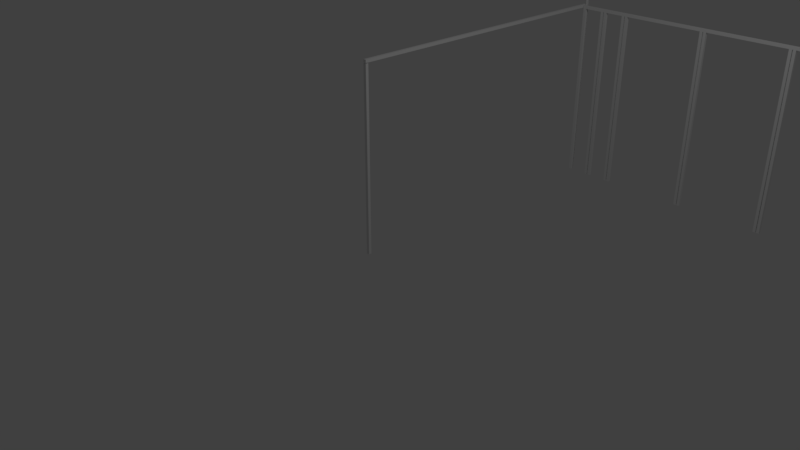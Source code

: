 # Source: yan_kap_.blend  (saved by Blender 2.79.0; exported with 4.5.12 LTS)
import bpy
from mathutils import Matrix  # noqa: F401  (used for matrix-valued properties, if any)

bpy.ops.wm.read_factory_settings(use_empty=True)
scene = bpy.context.scene
scene.name = 'Scene'

# ---- collections
col_collection_1 = bpy.data.collections.new('Collection 1'); scene.collection.children.link(col_collection_1)

# ---- materials (node trees are filled in below, after node groups)
mat_material = bpy.data.materials.new('Material')
mat_material.alpha_threshold = 0.0
mat_material.use_transparent_shadow = False
mat_material.roughness = 0.5
mat_material.line_color = (0.0, 0.0, 0.0, 1.0)

# ---- material node trees

# ---- world
world_world = bpy.data.worlds.new('World'); scene.world = world_world
world_world.color = (0.05088, 0.05088, 0.05088)
world_world.use_sun_shadow = False
world_world.sun_shadow_jitter_overblur = 0.0
world_world.cycles.sampling_method = 'MANUAL'

# ---- cameras
cam_camera = bpy.data.cameras.new('Camera')
cam_camera.clip_end = 100.0
cam_camera.lens = 35.0
cam_camera.sensor_width = 32.0
cam_camera.sensor_height = 18.0
cam_camera.ortho_scale = 7.314
cam_camera.dof.focus_distance = 0.0
cam_camera.dof.aperture_fstop = 128.0

# ---- lights
light_lamp = bpy.data.lights.new('Lamp', 'POINT')
light_lamp.transmission_factor = 0.0
light_lamp.cutoff_distance = 30.0
light_lamp.energy = 100.0
light_lamp.shadow_buffer_clip_start = 1.001
light_lamp.shadow_soft_size = 0.1
light_lamp.shadow_maximum_resolution = 0.006
light_lamp.use_absolute_resolution = True

# ---- meshes
me_cube_017 = bpy.data.meshes.new('Cube.017')
me_cube_017.from_pydata([(1.0, 1.0, -1.0), (1.0, -1.0, -1.0), (-1.0, -1.0, -1.0), (-1.0, 1.0, -1.0), (1.0, 1.0, 1.0), (1.0, -1.0, 1.0), (-1.0, -1.0, 1.0), (-1.0, 1.0, 1.0)], [], [(0, 1, 2, 3), (4, 7, 6, 5), (0, 4, 5, 1), (1, 5, 6, 2), (2, 6, 7, 3), (4, 0, 3, 7)])
me_cube_017.materials.append(mat_material)
me_cube_017.use_remesh_preserve_volume = False
me_cube_017.use_remesh_preserve_attributes = False
me_cube_017.use_mirror_vertex_groups = False
me_cube_017.update()
me_cube_015 = bpy.data.meshes.new('Cube.015')
me_cube_015.from_pydata([(1.0, 1.0, -1.0), (1.0, -1.0, -1.0), (-1.0, -1.0, -1.0), (-1.0, 1.0, -1.0), (1.0, 1.0, 1.0), (1.0, -1.0, 1.0), (-1.0, -1.0, 1.0), (-1.0, 1.0, 1.0)], [], [(0, 1, 2, 3), (4, 7, 6, 5), (0, 4, 5, 1), (1, 5, 6, 2), (2, 6, 7, 3), (4, 0, 3, 7)])
me_cube_015.materials.append(mat_material)
me_cube_015.use_remesh_preserve_volume = False
me_cube_015.use_remesh_preserve_attributes = False
me_cube_015.use_mirror_vertex_groups = False
me_cube_015.update()
me_cube_014 = bpy.data.meshes.new('Cube.014')
me_cube_014.from_pydata([(1.0, 1.0, -1.0), (1.0, -1.0, -1.0), (-1.0, -1.0, -1.0), (-1.0, 1.0, -1.0), (1.0, 1.0, 1.0), (1.0, -1.0, 1.0), (-1.0, -1.0, 1.0), (-1.0, 1.0, 1.0)], [], [(0, 1, 2, 3), (4, 7, 6, 5), (0, 4, 5, 1), (1, 5, 6, 2), (2, 6, 7, 3), (4, 0, 3, 7)])
me_cube_014.materials.append(mat_material)
me_cube_014.use_remesh_preserve_volume = False
me_cube_014.use_remesh_preserve_attributes = False
me_cube_014.use_mirror_vertex_groups = False
me_cube_014.update()
me_cube_013 = bpy.data.meshes.new('Cube.013')
me_cube_013.from_pydata([(1.0, 1.0, -1.0), (1.0, -1.0, -1.0), (-1.0, -1.0, -1.0), (-1.0, 1.0, -1.0), (1.0, 1.0, 1.0), (1.0, -1.0, 1.0), (-1.0, -1.0, 1.0), (-1.0, 1.0, 1.0)], [], [(0, 1, 2, 3), (4, 7, 6, 5), (0, 4, 5, 1), (1, 5, 6, 2), (2, 6, 7, 3), (4, 0, 3, 7)])
me_cube_013.materials.append(mat_material)
me_cube_013.use_remesh_preserve_volume = False
me_cube_013.use_remesh_preserve_attributes = False
me_cube_013.use_mirror_vertex_groups = False
me_cube_013.update()
me_cube_012 = bpy.data.meshes.new('Cube.012')
me_cube_012.from_pydata([(1.0, 1.0, -1.0), (1.0, -1.0, -1.0), (-1.0, -1.0, -1.0), (-1.0, 1.0, -1.0), (1.0, 1.0, 1.0), (1.0, -1.0, 1.0), (-1.0, -1.0, 1.0), (-1.0, 1.0, 1.0)], [], [(0, 1, 2, 3), (4, 7, 6, 5), (0, 4, 5, 1), (1, 5, 6, 2), (2, 6, 7, 3), (4, 0, 3, 7)])
me_cube_012.materials.append(mat_material)
me_cube_012.use_remesh_preserve_volume = False
me_cube_012.use_remesh_preserve_attributes = False
me_cube_012.use_mirror_vertex_groups = False
me_cube_012.update()
me_cube_010 = bpy.data.meshes.new('Cube.010')
me_cube_010.from_pydata([(1.0, 1.0, -1.0), (1.0, -1.0, -1.0), (-1.0, -1.0, -1.0), (-1.0, 1.0, -1.0), (1.0, 1.0, 1.0), (1.0, -1.0, 1.0), (-1.0, -1.0, 1.0), (-1.0, 1.0, 1.0)], [], [(0, 1, 2, 3), (4, 7, 6, 5), (0, 4, 5, 1), (1, 5, 6, 2), (2, 6, 7, 3), (4, 0, 3, 7)])
me_cube_010.materials.append(mat_material)
me_cube_010.use_remesh_preserve_volume = False
me_cube_010.use_remesh_preserve_attributes = False
me_cube_010.use_mirror_vertex_groups = False
me_cube_010.update()
me_cube_007 = bpy.data.meshes.new('Cube.007')
me_cube_007.from_pydata([(1.0, 1.0, -1.0), (1.0, -1.0, -1.0), (-1.0, -1.0, -1.0), (-1.0, 1.0, -1.0), (1.0, 1.0, 1.0), (1.0, -1.0, 1.0), (-1.0, -1.0, 1.0), (-1.0, 1.0, 1.0)], [], [(0, 1, 2, 3), (4, 7, 6, 5), (0, 4, 5, 1), (1, 5, 6, 2), (2, 6, 7, 3), (4, 0, 3, 7)])
me_cube_007.materials.append(mat_material)
me_cube_007.use_remesh_preserve_volume = False
me_cube_007.use_remesh_preserve_attributes = False
me_cube_007.use_mirror_vertex_groups = False
me_cube_007.update()
me_cube_006 = bpy.data.meshes.new('Cube.006')
me_cube_006.from_pydata([(1.0, 1.0, -1.0), (1.0, -1.0, -1.0), (-1.0, -1.0, -1.0), (-1.0, 1.0, -1.0), (1.0, 1.0, 1.0), (1.0, -1.0, 1.0), (-1.0, -1.0, 1.0), (-1.0, 1.0, 1.0)], [], [(0, 1, 2, 3), (4, 7, 6, 5), (0, 4, 5, 1), (1, 5, 6, 2), (2, 6, 7, 3), (4, 0, 3, 7)])
me_cube_006.materials.append(mat_material)
me_cube_006.use_remesh_preserve_volume = False
me_cube_006.use_remesh_preserve_attributes = False
me_cube_006.use_mirror_vertex_groups = False
me_cube_006.update()
me_cube_005 = bpy.data.meshes.new('Cube.005')
me_cube_005.from_pydata([(1.0, 1.0, -1.0), (1.0, -1.0, -1.0), (-1.0, -1.0, -1.0), (-1.0, 1.0, -1.0), (1.0, 1.0, 1.0), (1.0, -1.0, 1.0), (-1.0, -1.0, 1.0), (-1.0, 1.0, 1.0)], [], [(0, 1, 2, 3), (4, 7, 6, 5), (0, 4, 5, 1), (1, 5, 6, 2), (2, 6, 7, 3), (4, 0, 3, 7)])
me_cube_005.materials.append(mat_material)
me_cube_005.use_remesh_preserve_volume = False
me_cube_005.use_remesh_preserve_attributes = False
me_cube_005.use_mirror_vertex_groups = False
me_cube_005.update()
me_cube_004 = bpy.data.meshes.new('Cube.004')
me_cube_004.from_pydata([(1.0, 1.0, -1.0), (1.0, -1.0, -1.0), (-1.0, -1.0, -1.0), (-1.0, 1.0, -1.0), (1.0, 1.0, 1.0), (1.0, -1.0, 1.0), (-1.0, -1.0, 1.0), (-1.0, 1.0, 1.0)], [], [(0, 1, 2, 3), (4, 7, 6, 5), (0, 4, 5, 1), (1, 5, 6, 2), (2, 6, 7, 3), (4, 0, 3, 7)])
me_cube_004.materials.append(mat_material)
me_cube_004.use_remesh_preserve_volume = False
me_cube_004.use_remesh_preserve_attributes = False
me_cube_004.use_mirror_vertex_groups = False
me_cube_004.update()
me_cube_003 = bpy.data.meshes.new('Cube.003')
me_cube_003.from_pydata([(-0.75, -1.0, -1.0), (1.0, -1.0, -1.0), (-1.0, -1.0, -1.0), (-1.0, 1.0, -1.0), (-0.75, 1.0, -1.0), (1.0, -1.0, 1.0), (-1.0, -1.0, 1.0), (-1.0, 1.0, 1.0), (-0.75, -1.0, 1.0), (-0.75, 1.0, 1.0), (1.0, -0.75, -1.0), (-1.0, -0.75, -1.0), (1.0, -0.75, 1.0), (-1.0, -0.75, 1.0)], [], [(0, 8, 9, 4), (6, 7, 9, 8), (7, 3, 4, 9), (6, 2, 11, 13), (2, 6, 8, 0), (3, 2, 0, 4), (10, 12, 13, 11), (1, 5, 12, 10), (2, 1, 10, 11), (5, 6, 13, 12)])
me_cube_003.materials.append(mat_material)
me_cube_003.use_remesh_preserve_volume = False
me_cube_003.use_remesh_preserve_attributes = False
me_cube_003.use_mirror_vertex_groups = False
me_cube_003.update()
me_cube_002 = bpy.data.meshes.new('Cube.002')
me_cube_002.from_pydata([(1.0, 1.0, -1.0), (1.0, -1.0, -1.0), (-1.0, -1.0, -1.0), (-1.0, 1.0, -1.0), (1.0, 1.0, 1.0), (1.0, -1.0, 1.0), (-1.0, -1.0, 1.0), (-1.0, 1.0, 1.0)], [], [(0, 1, 2, 3), (4, 7, 6, 5), (0, 4, 5, 1), (1, 5, 6, 2), (2, 6, 7, 3), (4, 0, 3, 7)])
me_cube_002.materials.append(mat_material)
me_cube_002.use_remesh_preserve_volume = False
me_cube_002.use_remesh_preserve_attributes = False
me_cube_002.use_mirror_vertex_groups = False
me_cube_002.update()
me_cube_001 = bpy.data.meshes.new('Cube.001')
me_cube_001.from_pydata([(1.0, 1.0, -1.0), (1.0, -1.0, -1.0), (-1.0, -1.0, -1.0), (-1.0, 1.0, -1.0), (1.0, 1.0, 1.0), (1.0, -1.0, 1.0), (-1.0, -1.0, 1.0), (-1.0, 1.0, 1.0)], [], [(0, 1, 2, 3), (4, 7, 6, 5), (0, 4, 5, 1), (1, 5, 6, 2), (2, 6, 7, 3), (4, 0, 3, 7)])
me_cube_001.materials.append(mat_material)
me_cube_001.use_remesh_preserve_volume = False
me_cube_001.use_remesh_preserve_attributes = False
me_cube_001.use_mirror_vertex_groups = False
me_cube_001.update()
me_cube = bpy.data.meshes.new('Cube')
me_cube.from_pydata([(1.0, 1.0, -1.0), (1.0, -1.0, -1.0), (-1.0, -1.0, -1.0), (-1.0, 1.0, -1.0), (1.0, 1.0, 1.0), (1.0, -1.0, 1.0), (-1.0, -1.0, 1.0), (-1.0, 1.0, 1.0)], [], [(0, 1, 2, 3), (4, 7, 6, 5), (0, 4, 5, 1), (1, 5, 6, 2), (2, 6, 7, 3), (4, 0, 3, 7)])
me_cube.materials.append(mat_material)
me_cube.use_remesh_preserve_volume = False
me_cube.use_remesh_preserve_attributes = False
me_cube.use_mirror_vertex_groups = False
me_cube.update()

# ---- curves / text
cu_nurbscircle = bpy.data.curves.new('NurbsCircle', 'CURVE')
cu_nurbscircle.dimensions = '3D'
_sp = cu_nurbscircle.splines.new('NURBS'); _sp.points.add(7)
_sp.points.foreach_set('co', [0.0, -1.0, 0.0, 1.0, -1.0, -1.0, 0.0, 0.3536, -1.0, 0.0, 0.0, 1.0, -1.0, 1.0, 0.0, 0.3536, 0.0, 1.0, 0.0, 1.0, 1.0, 1.0, 0.0, 0.3536, 1.0, 0.0, 0.0, 1.0, 1.0, -1.0, 0.0, 0.3536])
_sp.order_v = 0
_sp.use_cyclic_u = True
_sp = cu_nurbscircle.splines.new('NURBS'); _sp.points.add(0)
_sp.points.foreach_set('co', [0.07081, -0.876, 0.4008, 1.0])
_sp.order_u = 2
_sp.order_v = 0
_sp = cu_nurbscircle.splines.new('NURBS'); _sp.points.add(0)
_sp.points.foreach_set('co', [-0.2444, -0.876, 0.4008, 0.3536])
_sp.order_u = 2
_sp.order_v = 0
_sp = cu_nurbscircle.splines.new('NURBS'); _sp.points.add(0)
_sp.points.foreach_set('co', [-0.2444, -0.5608, 0.4008, 1.0])
_sp.order_u = 2
_sp.order_v = 0
_sp = cu_nurbscircle.splines.new('NURBS'); _sp.points.add(0)
_sp.points.foreach_set('co', [-0.2444, -0.2456, 0.4008, 0.3536])
_sp.order_u = 2
_sp.order_v = 0
_sp = cu_nurbscircle.splines.new('NURBS'); _sp.points.add(0)
_sp.points.foreach_set('co', [0.07081, -0.2456, 0.4008, 1.0])
_sp.order_u = 2
_sp.order_v = 0
_sp = cu_nurbscircle.splines.new('NURBS'); _sp.points.add(0)
_sp.points.foreach_set('co', [0.386, -0.2456, 0.4008, 0.3536])
_sp.order_u = 2
_sp.order_v = 0
_sp = cu_nurbscircle.splines.new('NURBS'); _sp.points.add(0)
_sp.points.foreach_set('co', [0.386, -0.5608, 0.4008, 1.0])
_sp.order_u = 2
_sp.order_v = 0
_sp = cu_nurbscircle.splines.new('NURBS'); _sp.points.add(0)
_sp.points.foreach_set('co', [0.386, -0.876, 0.4008, 0.3536])
_sp.order_u = 2
_sp.order_v = 0
cu_nurbscircle.use_path = True
cu_nurbscircle.use_path_clamp = True
cu_nurbscircle.bevel_resolution = 0
cu_nurbscircle.fill_mode = 'HALF'

# ---- objects
ob_nurbscircle = bpy.data.objects.new('NurbsCircle', cu_nurbscircle)
ob_cube_014 = bpy.data.objects.new('Cube.014', me_cube_017)
ob_cube_012 = bpy.data.objects.new('Cube.012', me_cube_015)
ob_cube_011 = bpy.data.objects.new('Cube.011', me_cube_014)
ob_cube_009 = bpy.data.objects.new('Cube.009', me_cube_013)
ob_cube_008 = bpy.data.objects.new('Cube.008', me_cube_012)
ob_cube_010 = bpy.data.objects.new('Cube.010', me_cube_010)
ob_cube_007 = bpy.data.objects.new('Cube.007', me_cube_007)
ob_cube_006 = bpy.data.objects.new('Cube.006', me_cube_006)
ob_cube_005 = bpy.data.objects.new('Cube.005', me_cube_005)
ob_cube_004 = bpy.data.objects.new('Cube.004', me_cube_004)
ob_cube_003 = bpy.data.objects.new('Cube.003', me_cube_003)
ob_cube_002 = bpy.data.objects.new('Cube.002', me_cube_002)
ob_cube_001 = bpy.data.objects.new('Cube.001', me_cube_001)
ob_cube = bpy.data.objects.new('Cube', me_cube)
ob_lamp = bpy.data.objects.new('Lamp', light_lamp)
ob_camera = bpy.data.objects.new('Camera', cam_camera)

# ---- transforms, parenting, visibility, modifiers, constraints
ob_nurbscircle.location = (-2.723, 3.792, 2.938)
ob_nurbscircle.scale = (1.0, 1.015, 1.0)
ob_nurbscircle.lineart.crease_threshold = 0.0
ob_cube_014.location = (4.29, 4.191, 1.255)
ob_cube_014.scale = (0.02, 0.02, 1.25)
ob_cube_014.lock_rotations_4d = False
ob_cube_014.empty_display_type = 'ARROWS'
ob_cube_014.lineart.crease_threshold = 0.0
ob_cube_012.location = (3.15, 4.191, 1.255)
ob_cube_012.scale = (0.02, 0.02, 1.25)
ob_cube_012.lock_rotations_4d = False
ob_cube_012.empty_display_type = 'ARROWS'
ob_cube_012.lineart.crease_threshold = 0.0
ob_cube_011.location = (3.1, 4.191, 1.255)
ob_cube_011.scale = (0.02, 0.02, 1.25)
ob_cube_011.lock_rotations_4d = False
ob_cube_011.empty_display_type = 'ARROWS'
ob_cube_011.lineart.crease_threshold = 0.0
ob_cube_009.location = (1.9, 4.191, 1.255)
ob_cube_009.scale = (0.02, 0.02, 1.25)
ob_cube_009.lock_rotations_4d = False
ob_cube_009.empty_display_type = 'ARROWS'
ob_cube_009.lineart.crease_threshold = 0.0
ob_cube_008.location = (1.95, 4.191, 1.255)
ob_cube_008.scale = (0.02, 0.02, 1.25)
ob_cube_008.lock_rotations_4d = False
ob_cube_008.empty_display_type = 'ARROWS'
ob_cube_008.lineart.crease_threshold = 0.0
ob_cube_010.location = (2.17, 4.191, 2.525)
ob_cube_010.rotation_euler = (0.0, 0.0, 1.571)
ob_cube_010.scale = (0.02, 2.14, 0.02)
ob_cube_010.lock_rotations_4d = False
ob_cube_010.empty_display_type = 'ARROWS'
ob_cube_010.lineart.crease_threshold = 0.0
ob_cube_007.location = (0.75, 4.191, 1.255)
ob_cube_007.scale = (0.02, 0.02, 1.25)
ob_cube_007.lock_rotations_4d = False
ob_cube_007.empty_display_type = 'ARROWS'
ob_cube_007.lineart.crease_threshold = 0.0
ob_cube_006.location = (0.7, 4.191, 1.255)
ob_cube_006.scale = (0.02, 0.02, 1.25)
ob_cube_006.lock_rotations_4d = False
ob_cube_006.empty_display_type = 'ARROWS'
ob_cube_006.lineart.crease_threshold = 0.0
ob_cube_005.location = (0.4, 4.191, 1.255)
ob_cube_005.scale = (0.02, 0.02, 1.25)
ob_cube_005.lock_rotations_4d = False
ob_cube_005.empty_display_type = 'ARROWS'
ob_cube_005.lineart.crease_threshold = 0.0
ob_cube_004.location = (0.35, 4.191, 1.255)
ob_cube_004.scale = (0.02, 0.02, 1.25)
ob_cube_004.lock_rotations_4d = False
ob_cube_004.empty_display_type = 'ARROWS'
ob_cube_004.lineart.crease_threshold = 0.0
ob_cube_003.location = (0.05, 4.241, 3.0)
ob_cube_003.scale = (0.02, 0.02, 3.0)
ob_cube_003.lock_rotations_4d = False
ob_cube_003.empty_display_type = 'ARROWS'
ob_cube_003.lineart.crease_threshold = 0.0
ob_cube_002.location = (-2.235e-08, 2.121, 2.535)
ob_cube_002.scale = (0.02, 2.14, 0.02)
ob_cube_002.lock_rotations_4d = False
ob_cube_002.empty_display_type = 'ARROWS'
ob_cube_002.lineart.crease_threshold = 0.0
ob_cube_001.location = (0.05, 4.191, 1.255)
ob_cube_001.scale = (0.02, 0.02, 1.25)
ob_cube_001.lock_rotations_4d = False
ob_cube_001.empty_display_type = 'ARROWS'
ob_cube_001.lineart.crease_threshold = 0.0
ob_cube.location = (0.0, 0.0009371, 1.255)
ob_cube.scale = (0.02, 0.02, 1.25)
ob_cube.lock_rotations_4d = False
ob_cube.empty_display_type = 'ARROWS'
ob_cube.lineart.crease_threshold = 0.0
ob_lamp.location = (4.076, 1.005, 5.904)
ob_lamp.rotation_euler = (0.6503, 0.05522, 1.866)
ob_lamp.lock_rotations_4d = False
ob_lamp.empty_display_type = 'ARROWS'
ob_lamp.color = (0.0, 0.0, 0.0, 0.0)
ob_lamp.lineart.crease_threshold = 0.0
ob_camera.location = (7.481, -6.508, 5.344)
ob_camera.rotation_euler = (1.109, 0.0, 0.8149)
ob_camera.lock_rotations_4d = False
ob_camera.empty_display_type = 'ARROWS'
ob_camera.color = (0.0, 0.0, 0.0, 0.0)
ob_camera.display_type = 'WIRE'
ob_camera.lineart.crease_threshold = 0.0

# ---- collection membership
col_collection_1.objects.link(ob_nurbscircle)
col_collection_1.objects.link(ob_cube_014)
col_collection_1.objects.link(ob_cube_012)
col_collection_1.objects.link(ob_cube_011)
col_collection_1.objects.link(ob_cube_009)
col_collection_1.objects.link(ob_cube_008)
col_collection_1.objects.link(ob_cube_010)
col_collection_1.objects.link(ob_cube_007)
col_collection_1.objects.link(ob_cube_006)
col_collection_1.objects.link(ob_cube_005)
col_collection_1.objects.link(ob_cube_004)
col_collection_1.objects.link(ob_cube_003)
col_collection_1.objects.link(ob_cube_002)
col_collection_1.objects.link(ob_cube_001)
col_collection_1.objects.link(ob_cube)
col_collection_1.objects.link(ob_lamp)
col_collection_1.objects.link(ob_camera)

# ---- scene / render settings (as saved in the file)
scene.camera = ob_camera
scene.frame_start = 1; scene.frame_end = 250; scene.frame_set(1)
scene.render.engine = 'BLENDER_EEVEE_NEXT'
scene.render.resolution_percentage = 50
scene.render.dither_intensity = 0.0
scene.cycles.use_denoising = False
scene.cycles.samples = 128
scene.cycles.sampling_pattern = 'TABULATED_SOBOL'
scene.cycles.use_adaptive_sampling = False
scene.cycles.use_light_tree = False
scene.cycles.blur_glossy = 0.0
scene.cycles.sample_clamp_indirect = 0.0
scene.view_settings.view_transform = 'Standard'
bpy.context.view_layer.update()
